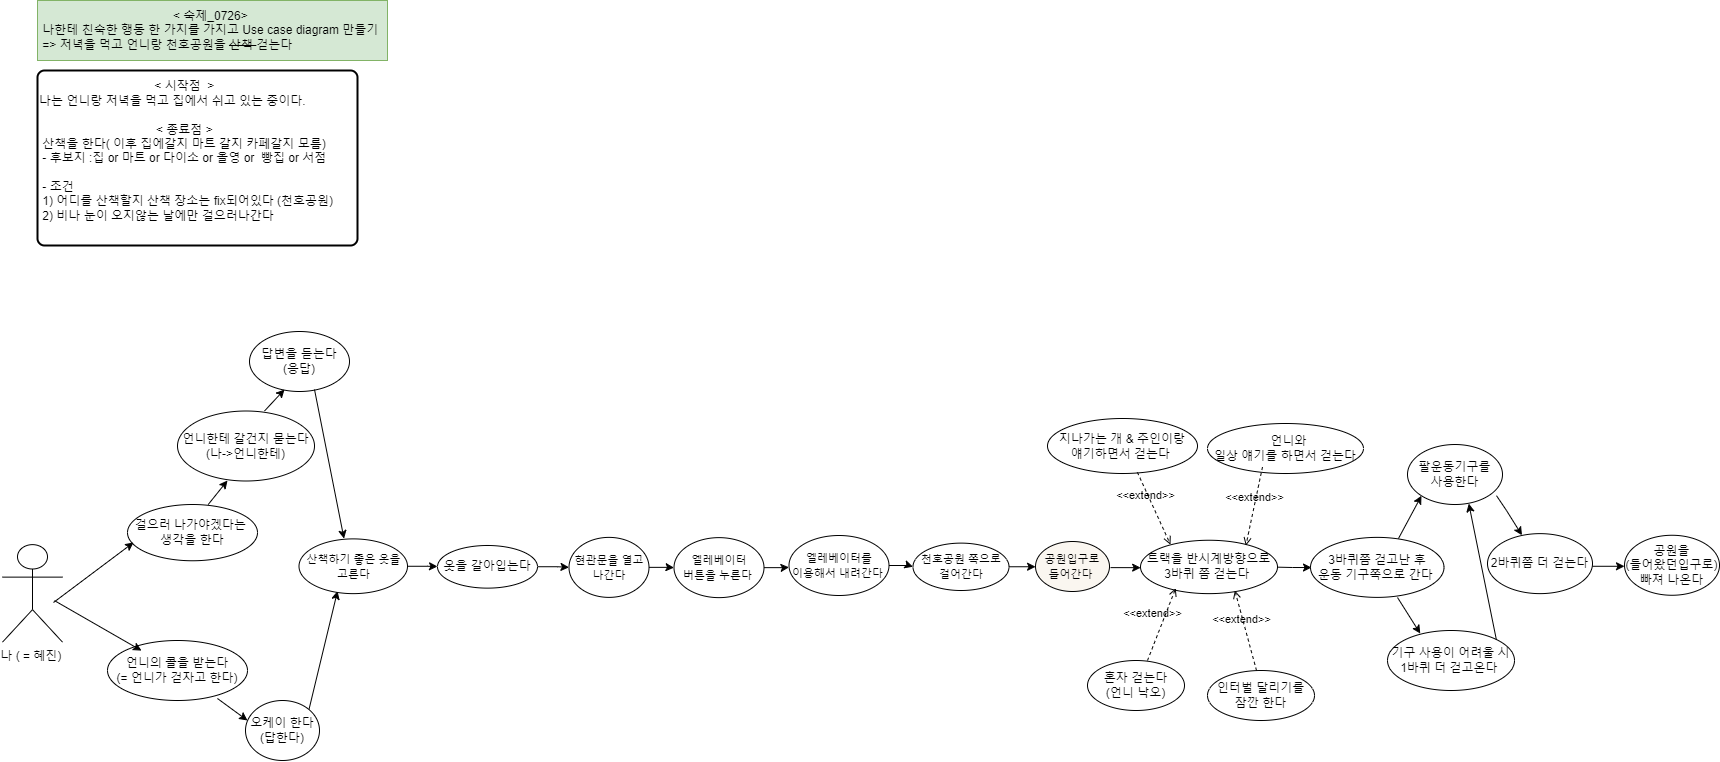

The diagram above was exported from draw.io. Its source (the exported page's mxGraphModel, read from the mxfile embedded in the PNG):
<mxGraphModel dx="1615" dy="871" grid="1" gridSize="10" guides="1" tooltips="1" connect="1" arrows="1" fold="1" page="1" pageScale="1" pageWidth="827" pageHeight="1169" math="0" shadow="0">
  <root>
    <mxCell id="0" />
    <mxCell id="1" parent="0" />
    <mxCell id="4KqqWzj8_jCF8s9pvPA0-2" value="걸으러 나가야겠다는&amp;nbsp;&lt;br&gt;생각을 한다" style="ellipse;whiteSpace=wrap;html=1;" parent="1" vertex="1">
      <mxGeometry x="130" y="524.01" width="130" height="56.25" as="geometry" />
    </mxCell>
    <mxCell id="4KqqWzj8_jCF8s9pvPA0-3" value="나 ( = 혜진)&amp;nbsp;" style="shape=umlActor;verticalLabelPosition=bottom;verticalAlign=top;html=1;" parent="1" vertex="1">
      <mxGeometry x="5" y="564.13" width="60" height="97.5" as="geometry" />
    </mxCell>
    <mxCell id="4KqqWzj8_jCF8s9pvPA0-4" value="&lt;div style=&quot;&quot;&gt;&lt;span style=&quot;background-color: initial;&quot;&gt;&amp;lt; 숙제_0726&amp;gt;&amp;nbsp;&lt;/span&gt;&lt;/div&gt;&lt;div style=&quot;&quot;&gt;&lt;span style=&quot;background-color: initial;&quot;&gt;나한테 친숙한 행동 한 가지를 가지고 Use case diagram 만들기&amp;nbsp;&lt;/span&gt;&lt;/div&gt;&lt;div style=&quot;text-align: left;&quot;&gt;=&amp;gt; 저녁을 먹고 언니랑 천호공원을&amp;nbsp;&lt;strike&gt;산책&amp;nbsp;&lt;/strike&gt;걷는다&amp;nbsp;&lt;/div&gt;" style="rounded=0;whiteSpace=wrap;html=1;fillColor=#d5e8d4;strokeColor=#82b366;" parent="1" vertex="1">
      <mxGeometry x="40" y="20" width="350" height="60" as="geometry" />
    </mxCell>
    <mxCell id="XLeCKCvdoxdbFb9m1tCh-6" value="&lt;div style=&quot;text-align: center;&quot;&gt;&lt;span style=&quot;background-color: initial;&quot;&gt;&amp;lt; 시작점&amp;nbsp; &amp;gt;&amp;nbsp;&lt;/span&gt;&lt;/div&gt;&lt;div style=&quot;&quot;&gt;&lt;span style=&quot;background-color: initial;&quot;&gt;나는 언니랑 저녁을 먹고 집에서 쉬고 있는 중이다.&lt;/span&gt;&lt;/div&gt;&lt;div style=&quot;&quot;&gt;&lt;span style=&quot;background-color: initial;&quot;&gt;&lt;br&gt;&lt;/span&gt;&lt;/div&gt;&lt;div style=&quot;text-align: center;&quot;&gt;&lt;span style=&quot;background-color: initial;&quot;&gt;&amp;lt; 종료점 &amp;gt;&amp;nbsp;&lt;/span&gt;&lt;/div&gt;&lt;div style=&quot;&quot;&gt;&amp;nbsp;산책을 한다&lt;span style=&quot;background-color: initial;&quot;&gt;( 이후 집에갈지 마트 갈지 카페갈지 모름)&amp;nbsp;&lt;/span&gt;&lt;/div&gt;&amp;nbsp;- 후보지 :집 or 마트 or 다이소 or 올영 or&amp;nbsp; 빵집 or 서점&lt;br&gt;&lt;br&gt;&amp;nbsp;- 조건&amp;nbsp;&lt;br&gt;&amp;nbsp;1) 어디를 산책할지 산책 장소는 fix되어있다 (천호공원)&lt;br&gt;&amp;nbsp;2) 비나 눈이 오지않는 날에만 걸으러나간다&amp;nbsp;&lt;br&gt;&amp;nbsp;" style="rounded=1;whiteSpace=wrap;html=1;absoluteArcSize=1;arcSize=14;strokeWidth=2;align=left;" parent="1" vertex="1">
      <mxGeometry x="40" y="90" width="320" height="175" as="geometry" />
    </mxCell>
    <mxCell id="XLeCKCvdoxdbFb9m1tCh-21" value="언니한테 갈건지 묻는다 (나-&amp;gt;언니한테)" style="ellipse;whiteSpace=wrap;html=1;" parent="1" vertex="1">
      <mxGeometry x="180" y="430.5" width="137" height="70" as="geometry" />
    </mxCell>
    <mxCell id="XLeCKCvdoxdbFb9m1tCh-24" value="답변을 듣는다&lt;br&gt;(응답)" style="ellipse;whiteSpace=wrap;html=1;" parent="1" vertex="1">
      <mxGeometry x="252" y="351" width="100" height="60" as="geometry" />
    </mxCell>
    <mxCell id="FUzFIuwG7qgmaGk0ISnc-17" value="" style="edgeStyle=orthogonalEdgeStyle;rounded=0;orthogonalLoop=1;jettySize=auto;html=1;" parent="1" source="XLeCKCvdoxdbFb9m1tCh-74" target="XLeCKCvdoxdbFb9m1tCh-76" edge="1">
      <mxGeometry relative="1" as="geometry" />
    </mxCell>
    <mxCell id="XLeCKCvdoxdbFb9m1tCh-74" value="&lt;font style=&quot;font-size: 11px;&quot;&gt;현관문을 열고 나간다&lt;br&gt;&lt;/font&gt;" style="ellipse;whiteSpace=wrap;html=1;" parent="1" vertex="1">
      <mxGeometry x="571.5" y="556.88" width="80" height="60" as="geometry" />
    </mxCell>
    <mxCell id="FUzFIuwG7qgmaGk0ISnc-18" value="" style="edgeStyle=orthogonalEdgeStyle;rounded=0;orthogonalLoop=1;jettySize=auto;html=1;" parent="1" source="XLeCKCvdoxdbFb9m1tCh-76" edge="1">
      <mxGeometry relative="1" as="geometry">
        <mxPoint x="791.5000444444643" y="586.8" as="targetPoint" />
      </mxGeometry>
    </mxCell>
    <mxCell id="XLeCKCvdoxdbFb9m1tCh-76" value="&lt;font style=&quot;font-size: 11px;&quot;&gt;엘레베이터 &lt;br&gt;버튼을 누른다&amp;nbsp;&lt;br&gt;&lt;/font&gt;" style="ellipse;whiteSpace=wrap;html=1;" parent="1" vertex="1">
      <mxGeometry x="676.5" y="557.13" width="90" height="60" as="geometry" />
    </mxCell>
    <mxCell id="XTdCZt_rwrbxKGFYCelY-1" value="" style="edgeStyle=orthogonalEdgeStyle;rounded=0;orthogonalLoop=1;jettySize=auto;html=1;" edge="1" parent="1">
      <mxGeometry relative="1" as="geometry">
        <mxPoint x="1002.4999501625584" y="586.2758620689655" as="sourcePoint" />
        <mxPoint x="1038.00002086783" y="587.1034482758621" as="targetPoint" />
      </mxGeometry>
    </mxCell>
    <mxCell id="XLeCKCvdoxdbFb9m1tCh-77" value="&lt;font style=&quot;font-size: 11px;&quot;&gt;천호공원 쪽으로&lt;br&gt;걸어간다&lt;br&gt;&lt;/font&gt;" style="ellipse;whiteSpace=wrap;html=1;" parent="1" vertex="1">
      <mxGeometry x="915.5" y="562.62" width="96" height="47.38" as="geometry" />
    </mxCell>
    <mxCell id="FUzFIuwG7qgmaGk0ISnc-45" value="" style="edgeStyle=orthogonalEdgeStyle;rounded=0;orthogonalLoop=1;jettySize=auto;html=1;" parent="1" edge="1">
      <mxGeometry relative="1" as="geometry">
        <mxPoint x="1112.99999704" y="587.12" as="sourcePoint" />
        <mxPoint x="1143.1500108220293" y="587.8" as="targetPoint" />
      </mxGeometry>
    </mxCell>
    <mxCell id="XLeCKCvdoxdbFb9m1tCh-84" value="&lt;font style=&quot;font-size: 11px;&quot;&gt;공원입구로 &lt;br&gt;들어간다&amp;nbsp;&lt;br&gt;&lt;/font&gt;" style="ellipse;whiteSpace=wrap;html=1;fillColor=#FAF6F0;gradientColor=#FAF6F0;strokeColor=default;" parent="1" vertex="1">
      <mxGeometry x="1038" y="561" width="74" height="50" as="geometry" />
    </mxCell>
    <mxCell id="FUzFIuwG7qgmaGk0ISnc-16" value="" style="edgeStyle=orthogonalEdgeStyle;rounded=0;orthogonalLoop=1;jettySize=auto;html=1;" parent="1" source="FUzFIuwG7qgmaGk0ISnc-1" target="XLeCKCvdoxdbFb9m1tCh-74" edge="1">
      <mxGeometry relative="1" as="geometry" />
    </mxCell>
    <mxCell id="FUzFIuwG7qgmaGk0ISnc-1" value="옷을 갈아입는다" style="ellipse;whiteSpace=wrap;html=1;" parent="1" vertex="1">
      <mxGeometry x="440" y="564.99" width="100" height="42.63" as="geometry" />
    </mxCell>
    <mxCell id="FUzFIuwG7qgmaGk0ISnc-15" value="" style="edgeStyle=orthogonalEdgeStyle;rounded=0;orthogonalLoop=1;jettySize=auto;html=1;" parent="1" source="FUzFIuwG7qgmaGk0ISnc-3" edge="1">
      <mxGeometry relative="1" as="geometry">
        <mxPoint x="440" y="586" as="targetPoint" />
      </mxGeometry>
    </mxCell>
    <mxCell id="FUzFIuwG7qgmaGk0ISnc-3" value="&lt;font style=&quot;font-size: 11px;&quot;&gt;산책하기 좋은 옷을 &lt;br&gt;고른다&lt;br&gt;&lt;/font&gt;" style="ellipse;whiteSpace=wrap;html=1;" parent="1" vertex="1">
      <mxGeometry x="301.5" y="558.38" width="108.5" height="54.75" as="geometry" />
    </mxCell>
    <mxCell id="FUzFIuwG7qgmaGk0ISnc-19" value="" style="edgeStyle=orthogonalEdgeStyle;rounded=0;orthogonalLoop=1;jettySize=auto;html=1;" parent="1" source="FUzFIuwG7qgmaGk0ISnc-11" target="XLeCKCvdoxdbFb9m1tCh-77" edge="1">
      <mxGeometry relative="1" as="geometry" />
    </mxCell>
    <mxCell id="FUzFIuwG7qgmaGk0ISnc-11" value="&lt;font style=&quot;font-size: 11px;&quot;&gt;엘레베이터를 &lt;br&gt;이용해서 내려간다&amp;nbsp;&lt;br&gt;&lt;/font&gt;" style="ellipse;whiteSpace=wrap;html=1;" parent="1" vertex="1">
      <mxGeometry x="791.5" y="555" width="100" height="60" as="geometry" />
    </mxCell>
    <mxCell id="FUzFIuwG7qgmaGk0ISnc-27" value="3바퀴쯤 걷고난 후&lt;br&gt;운동 기구쪽으로 간다&amp;nbsp;" style="ellipse;whiteSpace=wrap;html=1;" parent="1" vertex="1">
      <mxGeometry x="1313" y="556.88" width="133.5" height="60" as="geometry" />
    </mxCell>
    <mxCell id="FUzFIuwG7qgmaGk0ISnc-28" value="팔운동기구를 &lt;br&gt;사용한다" style="ellipse;whiteSpace=wrap;html=1;" parent="1" vertex="1">
      <mxGeometry x="1410" y="464.01" width="95" height="60" as="geometry" />
    </mxCell>
    <mxCell id="FUzFIuwG7qgmaGk0ISnc-31" value="기구 사용이 어려울 시&lt;br&gt;1바퀴 더 걷고온다&amp;nbsp;" style="ellipse;whiteSpace=wrap;html=1;" parent="1" vertex="1">
      <mxGeometry x="1390" y="650.0000000000001" width="127" height="60" as="geometry" />
    </mxCell>
    <mxCell id="FUzFIuwG7qgmaGk0ISnc-67" value="" style="edgeStyle=orthogonalEdgeStyle;rounded=0;orthogonalLoop=1;jettySize=auto;html=1;" parent="1" edge="1">
      <mxGeometry relative="1" as="geometry">
        <mxPoint x="1582" y="585.7799999999999" as="sourcePoint" />
        <mxPoint x="1627" y="585.7799999999999" as="targetPoint" />
      </mxGeometry>
    </mxCell>
    <mxCell id="FUzFIuwG7qgmaGk0ISnc-32" value="2바퀴쯤 더 걷는다" style="ellipse;whiteSpace=wrap;html=1;" parent="1" vertex="1">
      <mxGeometry x="1490" y="553.13" width="105" height="60" as="geometry" />
    </mxCell>
    <mxCell id="FUzFIuwG7qgmaGk0ISnc-61" value="" style="edgeStyle=orthogonalEdgeStyle;rounded=0;orthogonalLoop=1;jettySize=auto;html=1;" parent="1" edge="1">
      <mxGeometry relative="1" as="geometry">
        <mxPoint x="1273.999681963522" y="586.5263157894738" as="sourcePoint" />
        <mxPoint x="1314.000221976477" y="587.0526315789473" as="targetPoint" />
      </mxGeometry>
    </mxCell>
    <mxCell id="FUzFIuwG7qgmaGk0ISnc-35" value="트랙을 반시계방향으로 &lt;br&gt;3바퀴 쯤 걷는다&amp;nbsp;" style="ellipse;whiteSpace=wrap;html=1;" parent="1" vertex="1">
      <mxGeometry x="1143" y="559.76" width="137" height="53.37" as="geometry" />
    </mxCell>
    <mxCell id="FUzFIuwG7qgmaGk0ISnc-36" value="지나가는 개 &amp;amp; 주인이랑 &lt;br&gt;얘기하면서 걷는다&amp;nbsp;" style="ellipse;whiteSpace=wrap;html=1;" parent="1" vertex="1">
      <mxGeometry x="1050" y="438" width="150" height="55" as="geometry" />
    </mxCell>
    <mxCell id="FUzFIuwG7qgmaGk0ISnc-37" value="&amp;nbsp; 언니와 &lt;br&gt;일상 얘기를 하면서 걷는다" style="ellipse;whiteSpace=wrap;html=1;" parent="1" vertex="1">
      <mxGeometry x="1210" y="443" width="156" height="50" as="geometry" />
    </mxCell>
    <mxCell id="FUzFIuwG7qgmaGk0ISnc-38" value="혼자 걷는다 &lt;br&gt;(언니 낙오)" style="ellipse;whiteSpace=wrap;html=1;" parent="1" vertex="1">
      <mxGeometry x="1090" y="680" width="97" height="50" as="geometry" />
    </mxCell>
    <mxCell id="FUzFIuwG7qgmaGk0ISnc-39" value="공원을 &lt;br&gt;(들어왔던입구로) &lt;br&gt;빠져 나온다" style="ellipse;whiteSpace=wrap;html=1;" parent="1" vertex="1">
      <mxGeometry x="1627" y="554.76" width="95" height="60" as="geometry" />
    </mxCell>
    <mxCell id="FUzFIuwG7qgmaGk0ISnc-41" value="&amp;lt;&amp;lt;extend&amp;gt;&amp;gt;" style="html=1;verticalAlign=bottom;labelBackgroundColor=none;endArrow=open;endFill=0;dashed=1;rounded=0;exitX=0.626;exitY=1.033;exitDx=0;exitDy=0;exitPerimeter=0;entryX=0.248;entryY=0.119;entryDx=0;entryDy=0;entryPerimeter=0;" parent="1" edge="1">
      <mxGeometry x="-0.2012" y="-6" width="160" relative="1" as="geometry">
        <mxPoint x="1139.9" y="491.81500000000005" as="sourcePoint" />
        <mxPoint x="1172.976" y="564.1110299999998" as="targetPoint" />
        <mxPoint as="offset" />
      </mxGeometry>
    </mxCell>
    <mxCell id="FUzFIuwG7qgmaGk0ISnc-42" value="&amp;lt;&amp;lt;extend&amp;gt;&amp;gt;" style="html=1;verticalAlign=bottom;labelBackgroundColor=none;endArrow=open;endFill=0;dashed=1;rounded=0;exitX=0.5;exitY=1;exitDx=0;exitDy=0;entryX=0.769;entryY=-0.011;entryDx=0;entryDy=0;entryPerimeter=0;" parent="1" edge="1">
      <mxGeometry width="160" relative="1" as="geometry">
        <mxPoint x="1264.9999999999995" y="486.5" as="sourcePoint" />
        <mxPoint x="1248.3529999999996" y="565.17293" as="targetPoint" />
      </mxGeometry>
    </mxCell>
    <mxCell id="FUzFIuwG7qgmaGk0ISnc-43" value="&amp;lt;&amp;lt;extend&amp;gt;&amp;gt;" style="html=1;verticalAlign=bottom;labelBackgroundColor=none;endArrow=open;endFill=0;dashed=1;rounded=0;" parent="1" edge="1">
      <mxGeometry x="-0.0467" y="9" width="160" relative="1" as="geometry">
        <mxPoint x="1150" y="680" as="sourcePoint" />
        <mxPoint x="1178.2608900576588" y="607.6200444602161" as="targetPoint" />
        <mxPoint as="offset" />
        <Array as="points" />
      </mxGeometry>
    </mxCell>
    <mxCell id="FUzFIuwG7qgmaGk0ISnc-46" value="언니의 콜을 받는다 &lt;br&gt;(= 언니가 걷자고 한다)" style="ellipse;whiteSpace=wrap;html=1;" parent="1" vertex="1">
      <mxGeometry x="110" y="660" width="140" height="60" as="geometry" />
    </mxCell>
    <mxCell id="FUzFIuwG7qgmaGk0ISnc-48" value="" style="endArrow=classic;html=1;rounded=0;" parent="1" edge="1">
      <mxGeometry width="50" height="50" relative="1" as="geometry">
        <mxPoint x="56" y="622" as="sourcePoint" />
        <mxPoint x="136" y="562" as="targetPoint" />
      </mxGeometry>
    </mxCell>
    <mxCell id="FUzFIuwG7qgmaGk0ISnc-49" value="" style="endArrow=classic;html=1;rounded=0;" parent="1" edge="1">
      <mxGeometry width="50" height="50" relative="1" as="geometry">
        <mxPoint x="57" y="620.13" as="sourcePoint" />
        <mxPoint x="144" y="670.13" as="targetPoint" />
      </mxGeometry>
    </mxCell>
    <mxCell id="FUzFIuwG7qgmaGk0ISnc-50" value="" style="endArrow=classic;html=1;rounded=0;" parent="1" edge="1">
      <mxGeometry width="50" height="50" relative="1" as="geometry">
        <mxPoint x="210.71000000000004" y="524.01" as="sourcePoint" />
        <mxPoint x="230" y="500" as="targetPoint" />
      </mxGeometry>
    </mxCell>
    <mxCell id="FUzFIuwG7qgmaGk0ISnc-51" value="" style="endArrow=classic;html=1;rounded=0;" parent="1" edge="1">
      <mxGeometry width="50" height="50" relative="1" as="geometry">
        <mxPoint x="267" y="430.5" as="sourcePoint" />
        <mxPoint x="287" y="409" as="targetPoint" />
      </mxGeometry>
    </mxCell>
    <mxCell id="FUzFIuwG7qgmaGk0ISnc-52" value="" style="endArrow=classic;html=1;rounded=0;entryX=0.355;entryY=0.954;entryDx=0;entryDy=0;entryPerimeter=0;exitX=1;exitY=0;exitDx=0;exitDy=0;" parent="1" target="FUzFIuwG7qgmaGk0ISnc-3" edge="1" source="XTdCZt_rwrbxKGFYCelY-2">
      <mxGeometry width="50" height="50" relative="1" as="geometry">
        <mxPoint x="279.71000000000004" y="642" as="sourcePoint" />
        <mxPoint x="330" y="600" as="targetPoint" />
      </mxGeometry>
    </mxCell>
    <mxCell id="FUzFIuwG7qgmaGk0ISnc-53" value="" style="endArrow=classic;html=1;rounded=0;entryX=0.415;entryY=-0.004;entryDx=0;entryDy=0;entryPerimeter=0;exitX=0.65;exitY=0.967;exitDx=0;exitDy=0;exitPerimeter=0;" parent="1" target="FUzFIuwG7qgmaGk0ISnc-3" edge="1" source="XLeCKCvdoxdbFb9m1tCh-24">
      <mxGeometry width="50" height="50" relative="1" as="geometry">
        <mxPoint x="337.0005389098908" y="409.11774845906393" as="sourcePoint" />
        <mxPoint x="379.20271820103403" y="559.1268576449934" as="targetPoint" />
      </mxGeometry>
    </mxCell>
    <mxCell id="FUzFIuwG7qgmaGk0ISnc-62" value="" style="endArrow=classic;html=1;rounded=0;entryX=0;entryY=1;entryDx=0;entryDy=0;exitX=0.599;exitY=0.048;exitDx=0;exitDy=0;exitPerimeter=0;" parent="1" target="FUzFIuwG7qgmaGk0ISnc-28" edge="1">
      <mxGeometry width="50" height="50" relative="1" as="geometry">
        <mxPoint x="1400.9665" y="558.0099999999999" as="sourcePoint" />
        <mxPoint x="1444.9330022045888" y="518.8661897823926" as="targetPoint" />
      </mxGeometry>
    </mxCell>
    <mxCell id="FUzFIuwG7qgmaGk0ISnc-63" value="" style="endArrow=classic;html=1;rounded=0;entryX=0.258;entryY=0.101;entryDx=0;entryDy=0;entryPerimeter=0;" parent="1" edge="1">
      <mxGeometry width="50" height="50" relative="1" as="geometry">
        <mxPoint x="1400" y="617" as="sourcePoint" />
        <mxPoint x="1422.7659999999996" y="653.06" as="targetPoint" />
      </mxGeometry>
    </mxCell>
    <mxCell id="FUzFIuwG7qgmaGk0ISnc-65" value="" style="endArrow=classic;html=1;rounded=0;" parent="1" edge="1">
      <mxGeometry width="50" height="50" relative="1" as="geometry">
        <mxPoint x="1499.0005389098908" y="515.1877484590639" as="sourcePoint" />
        <mxPoint x="1524.4729729729647" y="554.7516216216084" as="targetPoint" />
        <Array as="points">
          <mxPoint x="1509" y="530" />
        </Array>
      </mxGeometry>
    </mxCell>
    <mxCell id="FUzFIuwG7qgmaGk0ISnc-66" value="" style="endArrow=classic;html=1;rounded=0;entryX=0.645;entryY=0.985;entryDx=0;entryDy=0;entryPerimeter=0;exitX=1;exitY=0;exitDx=0;exitDy=0;" parent="1" edge="1" target="FUzFIuwG7qgmaGk0ISnc-28" source="FUzFIuwG7qgmaGk0ISnc-31">
      <mxGeometry width="50" height="50" relative="1" as="geometry">
        <mxPoint x="1517" y="677" as="sourcePoint" />
        <mxPoint x="1528.5800000000008" y="619.01" as="targetPoint" />
      </mxGeometry>
    </mxCell>
    <mxCell id="XTdCZt_rwrbxKGFYCelY-2" value="오케이 한다&lt;br&gt;(답한다)" style="ellipse;whiteSpace=wrap;html=1;" vertex="1" parent="1">
      <mxGeometry x="248" y="720" width="74" height="60" as="geometry" />
    </mxCell>
    <mxCell id="XTdCZt_rwrbxKGFYCelY-3" value="" style="endArrow=classic;html=1;rounded=0;exitX=0.662;exitY=1;exitDx=0;exitDy=0;exitPerimeter=0;" edge="1" parent="1">
      <mxGeometry width="50" height="50" relative="1" as="geometry">
        <mxPoint x="219.9469999999999" y="718" as="sourcePoint" />
        <mxPoint x="250" y="740" as="targetPoint" />
      </mxGeometry>
    </mxCell>
    <mxCell id="XTdCZt_rwrbxKGFYCelY-7" value="인터벌 달리기를 &lt;br&gt;잠깐 한다" style="ellipse;whiteSpace=wrap;html=1;" vertex="1" parent="1">
      <mxGeometry x="1210" y="690" width="107" height="50" as="geometry" />
    </mxCell>
    <mxCell id="XTdCZt_rwrbxKGFYCelY-8" value="&amp;lt;&amp;lt;extend&amp;gt;&amp;gt;" style="html=1;verticalAlign=bottom;labelBackgroundColor=none;endArrow=open;endFill=0;dashed=1;rounded=0;entryX=0.921;entryY=0.217;entryDx=0;entryDy=0;entryPerimeter=0;" edge="1" parent="1">
      <mxGeometry x="0.0692" y="3" width="160" relative="1" as="geometry">
        <mxPoint x="1259" y="690" as="sourcePoint" />
        <mxPoint x="1237.3669999999997" y="610.0012899999998" as="targetPoint" />
        <mxPoint as="offset" />
      </mxGeometry>
    </mxCell>
  </root>
</mxGraphModel>